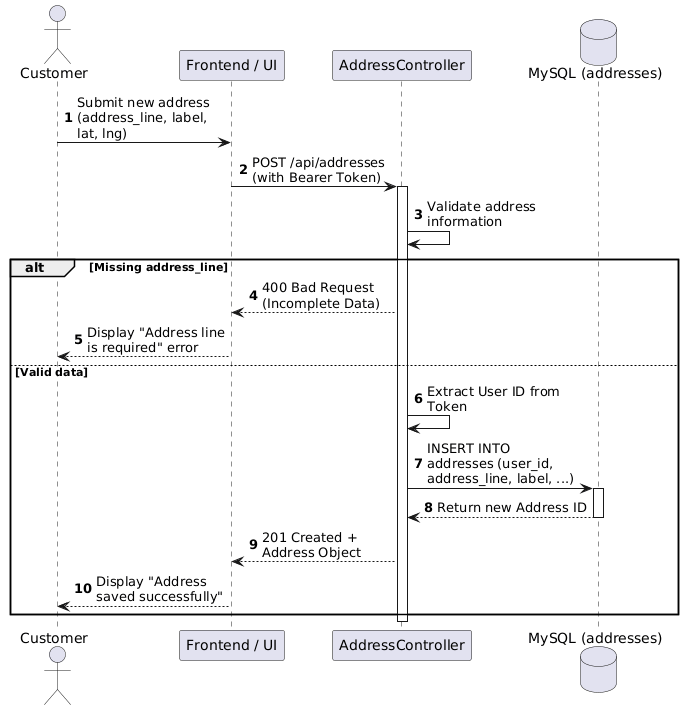

The diagram above was rendered by PlantUML. Its source (embedded in the PNG):
@startuml
autonumber
skinparam maxmessagesize 150

actor "Customer" as User
participant "Frontend / UI" as UI
participant "AddressController" as API
database "MySQL (addresses)" as DB

User -> UI: Submit new address (address_line, label, lat, lng)
UI -> API: POST /api/addresses (with Bearer Token)
activate API

API -> API: Validate address information
alt Missing address_line
    API --> UI: 400 Bad Request (Incomplete Data)
    UI --> User: Display "Address line is required" error
else Valid data
    API -> API: Extract User ID from Token
    API -> DB: INSERT INTO addresses (user_id, address_line, label, ...)
    activate DB
    DB --> API: Return new Address ID
    deactivate DB
    
    API --> UI: 201 Created + Address Object
    UI --> User: Display "Address saved successfully"
end
deactivate API
@enduml